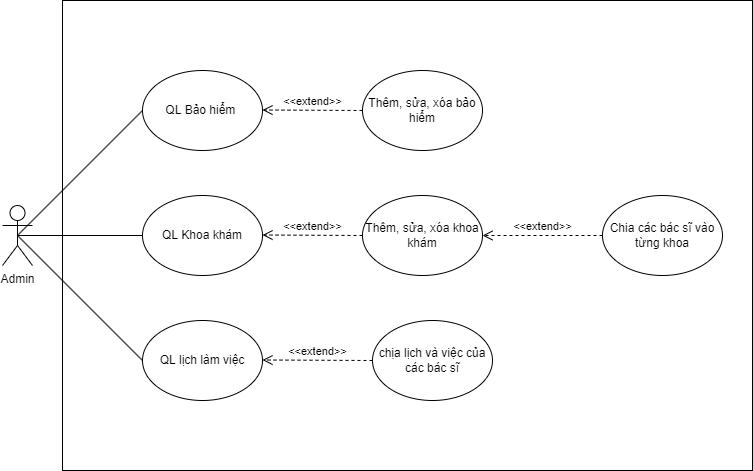

The diagram above was exported from draw.io. Its source (the exported page's mxGraphModel, read from the mxfile embedded in the PNG):
<mxGraphModel dx="1662" dy="762" grid="1" gridSize="10" guides="1" tooltips="1" connect="1" arrows="1" fold="1" page="1" pageScale="1" pageWidth="827" pageHeight="1169" math="0" shadow="0">
  <root>
    <mxCell id="0" />
    <mxCell id="1" parent="0" />
    <mxCell id="WwO24TdJViJNFL1qhmWh-1" value="" style="rounded=0;whiteSpace=wrap;html=1;" vertex="1" parent="1">
      <mxGeometry x="80" y="150" width="690" height="470" as="geometry" />
    </mxCell>
    <mxCell id="WwO24TdJViJNFL1qhmWh-2" value="Admin&lt;br&gt;" style="shape=umlActor;verticalLabelPosition=bottom;verticalAlign=top;html=1;outlineConnect=0;" vertex="1" parent="1">
      <mxGeometry x="20" y="355" width="30" height="60" as="geometry" />
    </mxCell>
    <mxCell id="WwO24TdJViJNFL1qhmWh-3" value="QL Bảo hiểm&amp;nbsp;" style="ellipse;whiteSpace=wrap;html=1;" vertex="1" parent="1">
      <mxGeometry x="160" y="220" width="120" height="80" as="geometry" />
    </mxCell>
    <mxCell id="WwO24TdJViJNFL1qhmWh-4" value="QL Khoa khám" style="ellipse;whiteSpace=wrap;html=1;" vertex="1" parent="1">
      <mxGeometry x="160" y="345" width="120" height="80" as="geometry" />
    </mxCell>
    <mxCell id="WwO24TdJViJNFL1qhmWh-5" value="QL lịch làm việc" style="ellipse;whiteSpace=wrap;html=1;" vertex="1" parent="1">
      <mxGeometry x="160" y="470" width="120" height="80" as="geometry" />
    </mxCell>
    <mxCell id="WwO24TdJViJNFL1qhmWh-6" value="" style="endArrow=none;html=1;rounded=0;exitX=0.5;exitY=0.5;exitDx=0;exitDy=0;exitPerimeter=0;entryX=0;entryY=0.5;entryDx=0;entryDy=0;" edge="1" parent="1" source="WwO24TdJViJNFL1qhmWh-2" target="WwO24TdJViJNFL1qhmWh-3">
      <mxGeometry width="50" height="50" relative="1" as="geometry">
        <mxPoint x="390" y="420" as="sourcePoint" />
        <mxPoint x="440" y="370" as="targetPoint" />
      </mxGeometry>
    </mxCell>
    <mxCell id="WwO24TdJViJNFL1qhmWh-7" value="" style="endArrow=none;html=1;rounded=0;exitX=0.5;exitY=0.5;exitDx=0;exitDy=0;exitPerimeter=0;entryX=0;entryY=0.5;entryDx=0;entryDy=0;" edge="1" parent="1" source="WwO24TdJViJNFL1qhmWh-2" target="WwO24TdJViJNFL1qhmWh-4">
      <mxGeometry width="50" height="50" relative="1" as="geometry">
        <mxPoint x="390" y="420" as="sourcePoint" />
        <mxPoint x="440" y="370" as="targetPoint" />
      </mxGeometry>
    </mxCell>
    <mxCell id="WwO24TdJViJNFL1qhmWh-8" value="" style="endArrow=none;html=1;rounded=0;exitX=0.5;exitY=0.5;exitDx=0;exitDy=0;exitPerimeter=0;entryX=0;entryY=0.5;entryDx=0;entryDy=0;" edge="1" parent="1" source="WwO24TdJViJNFL1qhmWh-2" target="WwO24TdJViJNFL1qhmWh-5">
      <mxGeometry width="50" height="50" relative="1" as="geometry">
        <mxPoint x="390" y="420" as="sourcePoint" />
        <mxPoint x="440" y="370" as="targetPoint" />
      </mxGeometry>
    </mxCell>
    <mxCell id="WwO24TdJViJNFL1qhmWh-9" value="Thêm, sửa, xóa bảo hiểm" style="ellipse;whiteSpace=wrap;html=1;" vertex="1" parent="1">
      <mxGeometry x="380" y="220" width="120" height="80" as="geometry" />
    </mxCell>
    <mxCell id="WwO24TdJViJNFL1qhmWh-10" value="Chia các bác sĩ vào từng khoa" style="ellipse;whiteSpace=wrap;html=1;" vertex="1" parent="1">
      <mxGeometry x="620" y="345" width="120" height="80" as="geometry" />
    </mxCell>
    <mxCell id="WwO24TdJViJNFL1qhmWh-18" value="Thêm, sửa, xóa khoa khám" style="ellipse;whiteSpace=wrap;html=1;" vertex="1" parent="1">
      <mxGeometry x="380" y="345" width="120" height="80" as="geometry" />
    </mxCell>
    <mxCell id="WwO24TdJViJNFL1qhmWh-19" value="chịa lịch và việc của các bác sĩ" style="ellipse;whiteSpace=wrap;html=1;" vertex="1" parent="1">
      <mxGeometry x="390" y="470" width="120" height="80" as="geometry" />
    </mxCell>
    <mxCell id="WwO24TdJViJNFL1qhmWh-20" value="&amp;lt;&amp;lt;extend&amp;gt;&amp;gt;" style="html=1;verticalAlign=bottom;endArrow=open;dashed=1;endSize=8;rounded=0;exitX=0;exitY=0.5;exitDx=0;exitDy=0;" edge="1" parent="1" source="WwO24TdJViJNFL1qhmWh-10">
      <mxGeometry relative="1" as="geometry">
        <mxPoint x="450" y="380" as="sourcePoint" />
        <mxPoint x="500" y="385" as="targetPoint" />
        <mxPoint as="offset" />
      </mxGeometry>
    </mxCell>
    <mxCell id="WwO24TdJViJNFL1qhmWh-22" value="&amp;lt;&amp;lt;extend&amp;gt;&amp;gt;" style="html=1;verticalAlign=bottom;endArrow=open;dashed=1;endSize=8;rounded=0;" edge="1" parent="1">
      <mxGeometry relative="1" as="geometry">
        <mxPoint x="380" y="260" as="sourcePoint" />
        <mxPoint x="280" y="259.5" as="targetPoint" />
        <mxPoint as="offset" />
      </mxGeometry>
    </mxCell>
    <mxCell id="WwO24TdJViJNFL1qhmWh-23" value="&amp;lt;&amp;lt;extend&amp;gt;&amp;gt;" style="html=1;verticalAlign=bottom;endArrow=open;dashed=1;endSize=8;rounded=0;exitX=0;exitY=0.5;exitDx=0;exitDy=0;" edge="1" parent="1" source="WwO24TdJViJNFL1qhmWh-18">
      <mxGeometry relative="1" as="geometry">
        <mxPoint x="400" y="384.5" as="sourcePoint" />
        <mxPoint x="280" y="384.5" as="targetPoint" />
        <mxPoint as="offset" />
      </mxGeometry>
    </mxCell>
    <mxCell id="WwO24TdJViJNFL1qhmWh-24" value="&amp;lt;&amp;lt;extend&amp;gt;&amp;gt;" style="html=1;verticalAlign=bottom;endArrow=open;dashed=1;endSize=8;rounded=0;" edge="1" parent="1">
      <mxGeometry relative="1" as="geometry">
        <mxPoint x="390" y="510" as="sourcePoint" />
        <mxPoint x="280" y="509.5" as="targetPoint" />
        <mxPoint as="offset" />
      </mxGeometry>
    </mxCell>
  </root>
</mxGraphModel>